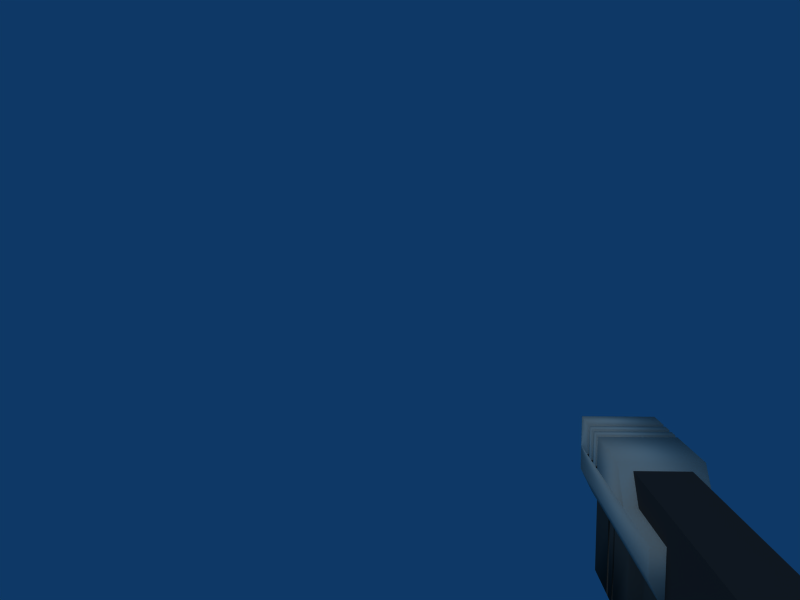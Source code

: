 # Source: Pistol.blend  (saved by Blender 2.49.2; exported with 4.5.12 LTS)
import bpy
from mathutils import Matrix  # noqa: F401  (used for matrix-valued properties, if any)

bpy.ops.wm.read_factory_settings(use_empty=True)
scene = bpy.context.scene
scene.name = 'Scene'

# ---- collections
col_collection_1 = bpy.data.collections.new('Collection 1'); scene.collection.children.link(col_collection_1)

# ---- materials (node trees are filled in below, after node groups)
mat_material = bpy.data.materials.new('Material')
mat_material.alpha_threshold = 0.0
mat_material.diffuse_color = (0.3321, 0.3185, 0.2975, 1.0)
mat_material.roughness = 0.5
mat_material.line_color = (0.0, 0.0, 0.0, 1.0)
mat_material_002 = bpy.data.materials.new('Material.002')
mat_material_002.alpha_threshold = 0.0
mat_material_002.diffuse_color = (0.7137, 0.6784, 0.6235, 1.0)
mat_material_002.roughness = 0.5
mat_material_002.line_color = (0.0, 0.0, 0.0, 1.0)
mat_material_001 = bpy.data.materials.new('Material.001')
mat_material_001.alpha_threshold = 0.0
mat_material_001.diffuse_color = (0.1895, 0.1895, 0.1895, 1.0)
mat_material_001.roughness = 0.5
mat_material_001.line_color = (0.0, 0.0, 0.0, 1.0)

# ---- material node trees

# ---- world
world_world = bpy.data.worlds.new('World'); scene.world = world_world
world_world.color = (0.05656, 0.2208, 0.4)
world_world.use_sun_shadow = False
world_world.sun_shadow_jitter_overblur = 0.0
world_world.cycles.sampling_method = 'MANUAL'
world_world.cycles.sample_map_resolution = 256

# ---- cameras
cam_camera = bpy.data.cameras.new('Camera')
cam_camera.passepartout_alpha = 0.2
cam_camera.clip_end = 100.0
cam_camera.lens = 35.0
cam_camera.ortho_scale = 7.314
cam_camera.show_passepartout = False
cam_camera.show_safe_areas = True
cam_camera.dof.focus_distance = 0.0
cam_camera.dof.aperture_fstop = 128.0

# ---- lights
light_spot = bpy.data.lights.new('Spot', 'SUN')
light_spot.transmission_factor = 0.0
light_spot.cutoff_distance = 30.0
light_spot.angle = 1.571
light_spot.energy = 1.0
light_spot.shadow_buffer_clip_start = 1.001
light_spot.shadow_soft_size = 1.0
light_spot.shadow_cascade_max_distance = 1000.0
light_spot.cycles.use_multiple_importance_sampling = False

# ---- meshes
me_cube_003 = bpy.data.meshes.new('Cube.003')
me_cube_003.from_pydata([(0.125, -1.25, -0.125), (0.125, -1.5, -0.125), (0.125, -1.531, -0.125), (0.125, -1.594, -0.125), (0.125, -1.625, -0.125), (0.125, -1.875, -0.125), (0.125, -1.875, -0.5), (0.125, -1.625, -0.5), (0.125, -1.594, -0.5), (0.125, -1.531, -0.5), (0.125, -1.5, -0.5), (0.125, -1.25, -0.5), (-0.125, -1.25, -0.5), (-0.125, -1.5, -0.5), (-0.125, -1.531, -0.5), (-0.125, -1.594, -0.5), (-0.125, -1.625, -0.5), (-0.125, -1.875, -0.5), (-0.125, -1.875, -0.125), (-0.125, -1.625, -0.125), (-0.125, -1.594, -0.125), (-0.125, -1.531, -0.125), (-0.125, -1.5, -0.125), (-0.125, -1.25, -0.125), (0.0, -1.0, -0.3125), (0.0, -1.0, -0.3125), (0.0, -1.0, -0.3125), (0.0, -1.0, -0.3125), (0.0, -1.0, -0.3125), (0.0, -1.0, -0.3125), (0.0, -1.0, -0.3125), (0.0, -1.0, -0.3125), (-0.0625, -1.25, -0.125), (-0.0625, -0.75, -0.125), (-0.0625, -0.75, -0.5), (-0.0625, -1.25, -0.5), (0.0625, -1.25, -0.125), (0.0625, -1.25, -0.5), (0.0625, -0.75, -0.125), (0.0625, -0.75, -0.5), (-0.1094, -1.625, -0.125), (-0.1094, -1.594, -0.125), (-0.1094, -1.531, -0.125), (-0.1094, -1.5, -0.125), (0.1094, -1.5, -0.125), (0.1094, -1.531, -0.125), (0.1094, -1.594, -0.125), (0.1094, -1.625, -0.125)], [], [(0, 1, 10, 11), (2, 3, 8, 9), (4, 5, 6, 7), (5, 18, 17, 6), (6, 17, 16, 7), (8, 15, 14, 9), (10, 13, 12, 11), (12, 13, 22, 23), (14, 15, 20, 21), (16, 17, 18, 19), (29, 30, 31, 28), (25, 24, 31, 30), (27, 28, 31, 24), (26, 29, 30, 25), (27, 26, 29, 28), (25, 26, 27, 24), (34, 35, 32, 33), (38, 36, 37, 39), (34, 39, 37, 35), (33, 38, 39, 34), (0, 11, 37, 36), (12, 23, 32, 35), (15, 41, 40, 16), (13, 43, 42, 14), (13, 22, 43), (14, 42, 21), (15, 20, 41), (16, 40, 19), (3, 8, 46), (7, 47, 46, 8), (4, 47, 7), (2, 9, 45), (1, 10, 44), (9, 45, 44, 10), (7, 16, 15, 8), (10, 13, 14, 9)])
me_cube_003.polygons.foreach_set('use_smooth', [True] * 36)
me_cube_003.materials.append(mat_material)
me_cube_003.use_remesh_preserve_volume = False
me_cube_003.use_remesh_preserve_attributes = False
me_cube_003.use_mirror_vertex_groups = False
me_cube_003.update()
me_cube_002 = bpy.data.meshes.new('Cube.002')
me_cube_002.from_pydata([(0.1875, -1.25, 0.2812), (0.1875, -1.625, 0.2812), (0.1875, -1.625, 0.125), (0.1875, -1.656, 0.125), (0.1875, -1.656, 0.2812), (0.1875, -1.719, 0.2812), (0.1875, -1.719, 0.125), (0.1875, -1.75, 0.125), (0.1875, -1.75, 0.2812), (0.1875, -1.812, 0.2812), (0.1875, -1.812, 0.125), (0.1875, -1.844, 0.125), (0.1875, -1.844, 0.2812), (0.1875, -2.0, 0.2812), (0.1875, -2.0, 0.0), (0.125, -2.0, -0.125), (0.125, -0.75, -0.125), (0.1875, -0.75, 0.0), (0.1875, -0.75, 0.125), (0.1875, -1.125, 0.125), (-0.1875, -1.125, 0.125), (-0.1875, -0.75, 0.125), (-0.1875, -0.75, 0.0), (-0.125, -0.75, -0.125), (-0.125, -2.0, -0.125), (-0.1875, -2.0, 0.0), (-0.1875, -2.0, 0.2812), (-0.1875, -1.844, 0.2812), (-0.1875, -1.844, 0.125), (-0.1875, -1.812, 0.125), (-0.1875, -1.812, 0.2812), (-0.1875, -1.75, 0.2812), (-0.1875, -1.75, 0.125), (-0.1875, -1.719, 0.125), (-0.1875, -1.719, 0.2812), (-0.1875, -1.656, 0.2812), (-0.1875, -1.656, 0.125), (-0.1875, -1.625, 0.125), (-0.1875, -1.625, 0.2812), (-0.1875, -1.25, 0.2812), (0.1875, -2.0, 0.125), (-0.1875, -2.0, 0.125)], [(2, 3), (6, 7), (10, 11), (28, 29), (32, 33), (36, 37)], [(14, 15, 24, 25), (22, 25, 24, 23), (16, 17, 22, 23), (14, 17, 16, 15), (15, 16, 23, 24), (17, 18, 21, 22), (14, 40, 18, 17), (14, 25, 41, 40), (21, 41, 25, 22), (18, 19, 20, 21), (0, 39, 20, 19), (0, 1, 38, 39), (20, 39, 38, 37), (33, 34, 35, 36), (29, 30, 31, 32), (26, 27, 28, 41), (9, 30, 29, 10), (5, 34, 33, 6), (1, 2, 37, 38), (3, 36, 35, 4), (4, 35, 34, 5), (3, 4, 5, 6), (7, 8, 9, 10), (11, 12, 13, 40), (0, 19, 2, 1), (8, 31, 30, 9), (7, 32, 31, 8), (11, 28, 27, 12), (13, 26, 41, 40), (12, 27, 26, 13)])
me_cube_002.polygons.foreach_set('use_smooth', [True] * 30)
me_cube_002.materials.append(mat_material_002)
me_cube_002.use_remesh_preserve_volume = False
me_cube_002.use_remesh_preserve_attributes = False
me_cube_002.use_mirror_vertex_groups = False
me_cube_002.update()
me_cube = bpy.data.meshes.new('Cube')
me_cube.from_pydata([(0.125, 0.0, 0.0), (0.125, -1.875, 0.0), (-0.125, -1.875, 0.0), (-0.125, 0.0, 0.0), (0.125, 0.0, 0.25), (0.125, -1.875, 0.25), (-0.125, -1.875, 0.25), (-0.125, 0.0, 0.25), (-0.125, -0.75, 0.0), (0.125, -0.75, 0.0), (0.125, 0.0, -0.5), (-0.125, 0.0, -0.5), (-0.125, -0.75, -0.5), (0.125, -0.75, -0.5)], [], [(0, 1, 2, 3), (4, 7, 6, 5), (0, 4, 5, 1), (1, 5, 6, 2), (2, 6, 7, 3), (4, 0, 3, 7), (3, 0, 10, 11), (8, 9, 13, 12), (10, 11, 12, 13), (0, 10, 13, 9), (3, 8, 12, 11)])
me_cube.materials.append(mat_material_001)
me_cube.use_remesh_preserve_volume = False
me_cube.use_remesh_preserve_attributes = False
me_cube.use_mirror_vertex_groups = False
me_cube.update()

# ---- objects
ob_cube_002 = bpy.data.objects.new('Cube.002', me_cube_003)
ob_cube_001 = bpy.data.objects.new('Cube.001', me_cube_002)
ob_cube = bpy.data.objects.new('Cube', me_cube)
ob_lamp = bpy.data.objects.new('Lamp', light_spot)
ob_camera = bpy.data.objects.new('Camera', cam_camera)

# ---- transforms, parenting, visibility, modifiers, constraints
ob_cube_002.location = (0.0, 0.0, 0.0)
ob_cube_002.lock_rotations_4d = False
ob_cube_002.empty_display_type = 'ARROWS'
ob_cube_002.lineart.crease_threshold = 0.0
_m = ob_cube_002.modifiers.new('Decimate', 'DECIMATE')
_m.angle_limit = 0.0
ob_cube_001.location = (0.0, 0.0, 0.0)
ob_cube_001.lock_rotations_4d = False
ob_cube_001.empty_display_type = 'ARROWS'
ob_cube_001.lineart.crease_threshold = 0.0
_m = ob_cube_001.modifiers.new('Decimate', 'DECIMATE')
_m.angle_limit = 0.0
ob_cube.location = (0.0, 0.0, 0.0)
ob_cube.lock_rotations_4d = False
ob_cube.empty_display_type = 'ARROWS'
ob_cube.lineart.crease_threshold = 0.0
ob_lamp.location = (4.718, -4.575, 1.246)
ob_lamp.rotation_euler = (0.6503, 0.05522, 1.866)
ob_lamp.lock_rotations_4d = False
ob_lamp.empty_display_type = 'ARROWS'
ob_lamp.color = (0.0, 0.0, 0.0, 0.0)
ob_lamp.lineart.crease_threshold = 0.0
ob_camera.location = (1.015, 2.005, 1.344)
ob_camera.rotation_euler = (1.458, 6.669e-05, 3.173)
ob_camera.lock_rotations_4d = False
ob_camera.empty_display_type = 'ARROWS'
ob_camera.color = (0.0, 0.0, 0.0, 0.0)
ob_camera.display_type = 'WIRE'
ob_camera.lineart.crease_threshold = 0.0

# ---- collection membership
col_collection_1.objects.link(ob_cube_002)
col_collection_1.objects.link(ob_cube_001)
col_collection_1.objects.link(ob_cube)
col_collection_1.objects.link(ob_lamp)
col_collection_1.objects.link(ob_camera)

# ---- scene / render settings (as saved in the file)
scene.camera = ob_camera
scene.frame_start = 1; scene.frame_end = 250; scene.frame_set(1)
scene.render.engine = 'BLENDER_EEVEE_NEXT'
scene.render.image_settings.file_format = 'JPEG'
scene.render.image_settings.color_mode = 'RGB'
scene.render.image_settings.compression = 90
scene.render.resolution_x = 800
scene.render.resolution_y = 600
scene.render.pixel_aspect_x = 100.0
scene.render.pixel_aspect_y = 100.0
scene.render.fps = 25
scene.render.dither_intensity = 0.0
scene.render.use_compositing = False
scene.render.use_sequencer = False
scene.render.bake_margin = 2
scene.render.bake_bias = 0.0
scene.render.use_stamp_time = False
scene.render.use_stamp_date = False
scene.render.use_stamp_frame = False
scene.render.use_stamp_camera = False
scene.render.use_stamp_scene = False
scene.render.use_stamp_filename = False
scene.render.use_stamp_render_time = False
scene.render.stamp_font_size = 0
scene.cycles.use_denoising = False
scene.cycles.samples = 10
scene.cycles.sampling_pattern = 'TABULATED_SOBOL'
scene.cycles.light_sampling_threshold = 0.0
scene.cycles.use_adaptive_sampling = False
scene.cycles.use_light_tree = False
scene.cycles.blur_glossy = 0.0
scene.cycles.volume_bounces = 1
scene.cycles.pixel_filter_type = 'GAUSSIAN'
scene.cycles.sample_clamp_indirect = 0.0
scene.view_settings.view_transform = 'Raw'
bpy.context.view_layer.update()
